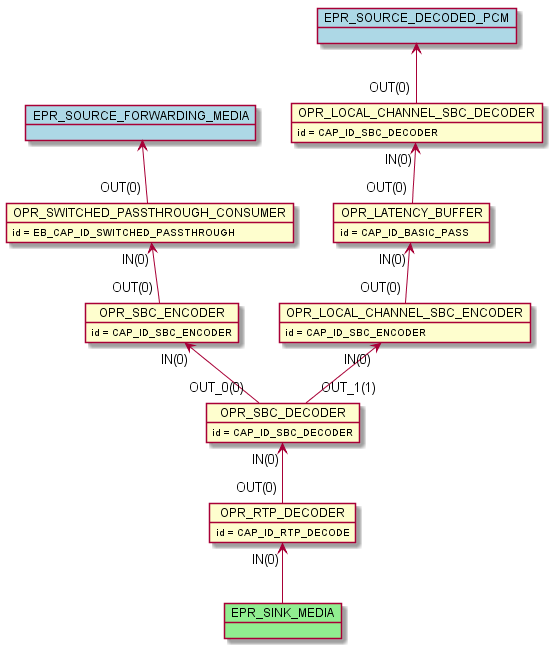

The diagram above was rendered by PlantUML. Its source (embedded in the PNG):
@startuml inline_umlgraph_17.png
    object OPR_RTP_DECODER
    OPR_RTP_DECODER : id = CAP_ID_RTP_DECODE
    object OPR_SWITCHED_PASSTHROUGH_CONSUMER
    OPR_SWITCHED_PASSTHROUGH_CONSUMER : id = EB_CAP_ID_SWITCHED_PASSTHROUGH
    object OPR_SBC_DECODER
    OPR_SBC_DECODER : id = CAP_ID_SBC_DECODER
    object OPR_SBC_ENCODER
    OPR_SBC_ENCODER : id = CAP_ID_SBC_ENCODER
    object OPR_LOCAL_CHANNEL_SBC_ENCODER
    OPR_LOCAL_CHANNEL_SBC_ENCODER : id = CAP_ID_SBC_ENCODER
    object OPR_LOCAL_CHANNEL_SBC_DECODER
    OPR_LOCAL_CHANNEL_SBC_DECODER : id = CAP_ID_SBC_DECODER
    object OPR_LATENCY_BUFFER
    OPR_LATENCY_BUFFER : id = CAP_ID_BASIC_PASS
    OPR_SBC_DECODER "IN(0)"<-- "OUT(0)" OPR_RTP_DECODER
    OPR_SBC_ENCODER "IN(0)"<-- "OUT_0(0)" OPR_SBC_DECODER
    OPR_SWITCHED_PASSTHROUGH_CONSUMER "IN(0)"<-- "OUT(0)" OPR_SBC_ENCODER
    OPR_LOCAL_CHANNEL_SBC_ENCODER "IN(0)"<-- "OUT_1(1)" OPR_SBC_DECODER
    OPR_LATENCY_BUFFER "IN(0)"<-- "OUT(0)" OPR_LOCAL_CHANNEL_SBC_ENCODER
    OPR_LOCAL_CHANNEL_SBC_DECODER "IN(0)"<-- "OUT(0)" OPR_LATENCY_BUFFER
    object EPR_SINK_MEDIA #lightgreen
    OPR_RTP_DECODER "IN(0)" <-- EPR_SINK_MEDIA
    object EPR_SOURCE_FORWARDING_MEDIA #lightblue
    EPR_SOURCE_FORWARDING_MEDIA <-- "OUT(0)" OPR_SWITCHED_PASSTHROUGH_CONSUMER
    object EPR_SOURCE_DECODED_PCM #lightblue
    EPR_SOURCE_DECODED_PCM <-- "OUT(0)" OPR_LOCAL_CHANNEL_SBC_DECODER
@enduml